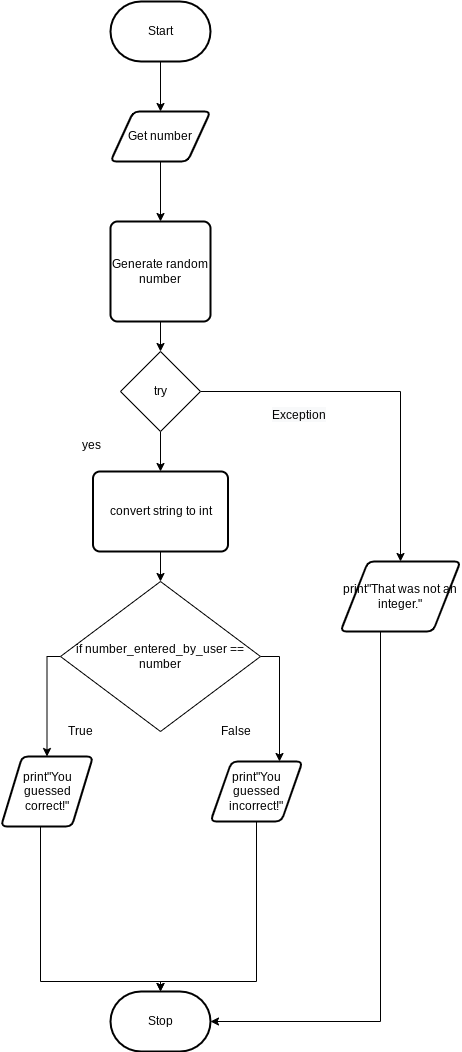

The diagram above was exported from draw.io. Its source (the exported page's mxGraphModel, read from the mxfile embedded in the PNG):
<mxGraphModel dx="1074" dy="741" grid="1" gridSize="10" guides="1" tooltips="1" connect="1" arrows="1" fold="1" page="1" pageScale="1" pageWidth="827" pageHeight="1169" math="0" shadow="0">
  <root>
    <mxCell id="0" />
    <mxCell id="1" parent="0" />
    <mxCell id="67" style="edgeStyle=orthogonalEdgeStyle;rounded=0;html=1;exitX=0.5;exitY=1;exitDx=0;exitDy=0;entryX=0.5;entryY=0;entryDx=0;entryDy=0;" parent="1" source="3" target="62" edge="1">
      <mxGeometry relative="1" as="geometry" />
    </mxCell>
    <mxCell id="3" value="Get number" style="shape=parallelogram;html=1;strokeWidth=2;perimeter=parallelogramPerimeter;whiteSpace=wrap;rounded=1;arcSize=12;size=0.23;" parent="1" vertex="1">
      <mxGeometry x="380" y="210" width="100" height="50" as="geometry" />
    </mxCell>
    <mxCell id="75" style="edgeStyle=none;html=1;entryX=0.5;entryY=0;entryDx=0;entryDy=0;" parent="1" source="5" target="3" edge="1">
      <mxGeometry relative="1" as="geometry" />
    </mxCell>
    <mxCell id="5" value="Start" style="strokeWidth=2;html=1;shape=mxgraph.flowchart.terminator;whiteSpace=wrap;" parent="1" vertex="1">
      <mxGeometry x="380" y="100" width="100" height="60" as="geometry" />
    </mxCell>
    <mxCell id="11" value="Stop" style="strokeWidth=2;html=1;shape=mxgraph.flowchart.terminator;whiteSpace=wrap;" parent="1" vertex="1">
      <mxGeometry x="380" y="1090" width="100" height="60" as="geometry" />
    </mxCell>
    <mxCell id="102" style="edgeStyle=orthogonalEdgeStyle;rounded=0;html=1;entryX=0.5;entryY=0;entryDx=0;entryDy=0;entryPerimeter=0;" parent="1" source="23" target="11" edge="1">
      <mxGeometry relative="1" as="geometry">
        <mxPoint x="430" y="1080" as="targetPoint" />
        <Array as="points">
          <mxPoint x="310" y="1080" />
          <mxPoint x="430" y="1080" />
        </Array>
      </mxGeometry>
    </mxCell>
    <mxCell id="23" value="print&quot;You guessed correct!&quot;" style="shape=parallelogram;html=1;strokeWidth=2;perimeter=parallelogramPerimeter;whiteSpace=wrap;rounded=1;arcSize=12;size=0.23;" parent="1" vertex="1">
      <mxGeometry x="270.5" y="855" width="92" height="70" as="geometry" />
    </mxCell>
    <mxCell id="101" style="edgeStyle=orthogonalEdgeStyle;rounded=0;html=1;entryX=0.5;entryY=0;entryDx=0;entryDy=0;entryPerimeter=0;" parent="1" source="24" target="11" edge="1">
      <mxGeometry relative="1" as="geometry">
        <Array as="points">
          <mxPoint x="526" y="1080" />
          <mxPoint x="430" y="1080" />
        </Array>
      </mxGeometry>
    </mxCell>
    <mxCell id="24" value="print&quot;You guessed incorrect!&quot;" style="shape=parallelogram;html=1;strokeWidth=2;perimeter=parallelogramPerimeter;whiteSpace=wrap;rounded=1;arcSize=12;size=0.23;" parent="1" vertex="1">
      <mxGeometry x="480" y="860" width="92" height="60" as="geometry" />
    </mxCell>
    <mxCell id="103" style="edgeStyle=orthogonalEdgeStyle;html=1;entryX=0.5;entryY=0;entryDx=0;entryDy=0;rounded=0;" edge="1" parent="1" source="30" target="23">
      <mxGeometry relative="1" as="geometry">
        <Array as="points">
          <mxPoint x="317" y="755" />
        </Array>
      </mxGeometry>
    </mxCell>
    <mxCell id="106" style="edgeStyle=orthogonalEdgeStyle;rounded=0;html=1;entryX=0.75;entryY=0;entryDx=0;entryDy=0;" edge="1" parent="1" source="30" target="24">
      <mxGeometry relative="1" as="geometry">
        <mxPoint x="550" y="850" as="targetPoint" />
        <Array as="points">
          <mxPoint x="549" y="755" />
        </Array>
      </mxGeometry>
    </mxCell>
    <mxCell id="30" value="&lt;span&gt;if number_entered_by_user == number&lt;/span&gt;" style="rhombus;whiteSpace=wrap;html=1;direction=west;" parent="1" vertex="1">
      <mxGeometry x="330" y="680" width="200" height="150" as="geometry" />
    </mxCell>
    <mxCell id="53" value="True" style="text;html=1;resizable=0;autosize=1;align=center;verticalAlign=middle;points=[];fillColor=none;strokeColor=none;rounded=0;" parent="1" vertex="1">
      <mxGeometry x="330" y="820" width="40" height="20" as="geometry" />
    </mxCell>
    <mxCell id="90" style="edgeStyle=orthogonalEdgeStyle;rounded=0;html=1;entryX=0.5;entryY=0;entryDx=0;entryDy=0;" parent="1" source="62" target="74" edge="1">
      <mxGeometry relative="1" as="geometry" />
    </mxCell>
    <mxCell id="62" value="Generate random number" style="rounded=1;whiteSpace=wrap;html=1;absoluteArcSize=1;arcSize=14;strokeWidth=2;" parent="1" vertex="1">
      <mxGeometry x="380" y="320" width="100" height="100" as="geometry" />
    </mxCell>
    <mxCell id="82" style="edgeStyle=orthogonalEdgeStyle;html=1;entryX=0.5;entryY=0;entryDx=0;entryDy=0;rounded=0;" parent="1" source="74" target="80" edge="1">
      <mxGeometry relative="1" as="geometry" />
    </mxCell>
    <mxCell id="95" style="edgeStyle=orthogonalEdgeStyle;rounded=0;html=1;exitX=0.5;exitY=1;exitDx=0;exitDy=0;entryX=0.5;entryY=0;entryDx=0;entryDy=0;" parent="1" source="74" target="94" edge="1">
      <mxGeometry relative="1" as="geometry" />
    </mxCell>
    <mxCell id="74" value="try" style="rhombus;whiteSpace=wrap;html=1;" parent="1" vertex="1">
      <mxGeometry x="390" y="450" width="80" height="80" as="geometry" />
    </mxCell>
    <mxCell id="77" value="&lt;div style=&quot;text-align: center&quot;&gt;&lt;span&gt;&lt;font face=&quot;helvetica&quot;&gt;yes&lt;/font&gt;&lt;/span&gt;&lt;/div&gt;" style="text;whiteSpace=wrap;html=1;" parent="1" vertex="1">
      <mxGeometry x="350" y="530" width="50" height="30" as="geometry" />
    </mxCell>
    <mxCell id="78" value="&lt;span style=&quot;color: rgb(0 , 0 , 0) ; font-family: &amp;#34;helvetica&amp;#34; ; font-size: 12px ; font-style: normal ; font-weight: 400 ; letter-spacing: normal ; text-align: center ; text-indent: 0px ; text-transform: none ; word-spacing: 0px ; background-color: rgb(248 , 249 , 250) ; display: inline ; float: none&quot;&gt;Exception&lt;/span&gt;" style="text;whiteSpace=wrap;html=1;" parent="1" vertex="1">
      <mxGeometry x="540" y="500" width="50" height="30" as="geometry" />
    </mxCell>
    <mxCell id="83" style="edgeStyle=orthogonalEdgeStyle;rounded=0;html=1;entryX=1;entryY=0.5;entryDx=0;entryDy=0;entryPerimeter=0;" parent="1" source="80" target="11" edge="1">
      <mxGeometry relative="1" as="geometry">
        <Array as="points">
          <mxPoint x="650" y="1120" />
        </Array>
      </mxGeometry>
    </mxCell>
    <mxCell id="80" value="print&quot;That was not an integer.&quot;" style="shape=parallelogram;html=1;strokeWidth=2;perimeter=parallelogramPerimeter;whiteSpace=wrap;rounded=1;arcSize=12;size=0.23;" parent="1" vertex="1">
      <mxGeometry x="610" y="660" width="120" height="70" as="geometry" />
    </mxCell>
    <mxCell id="89" value="False" style="text;html=1;resizable=0;autosize=1;align=center;verticalAlign=middle;points=[];fillColor=none;strokeColor=none;rounded=0;" parent="1" vertex="1">
      <mxGeometry x="480" y="820" width="50" height="20" as="geometry" />
    </mxCell>
    <mxCell id="96" style="edgeStyle=orthogonalEdgeStyle;rounded=0;html=1;entryX=0.5;entryY=1;entryDx=0;entryDy=0;" parent="1" source="94" target="30" edge="1">
      <mxGeometry relative="1" as="geometry" />
    </mxCell>
    <mxCell id="94" value="convert string to int" style="rounded=1;whiteSpace=wrap;html=1;absoluteArcSize=1;arcSize=14;strokeWidth=2;" parent="1" vertex="1">
      <mxGeometry x="362.5" y="570" width="135" height="80" as="geometry" />
    </mxCell>
  </root>
</mxGraphModel>